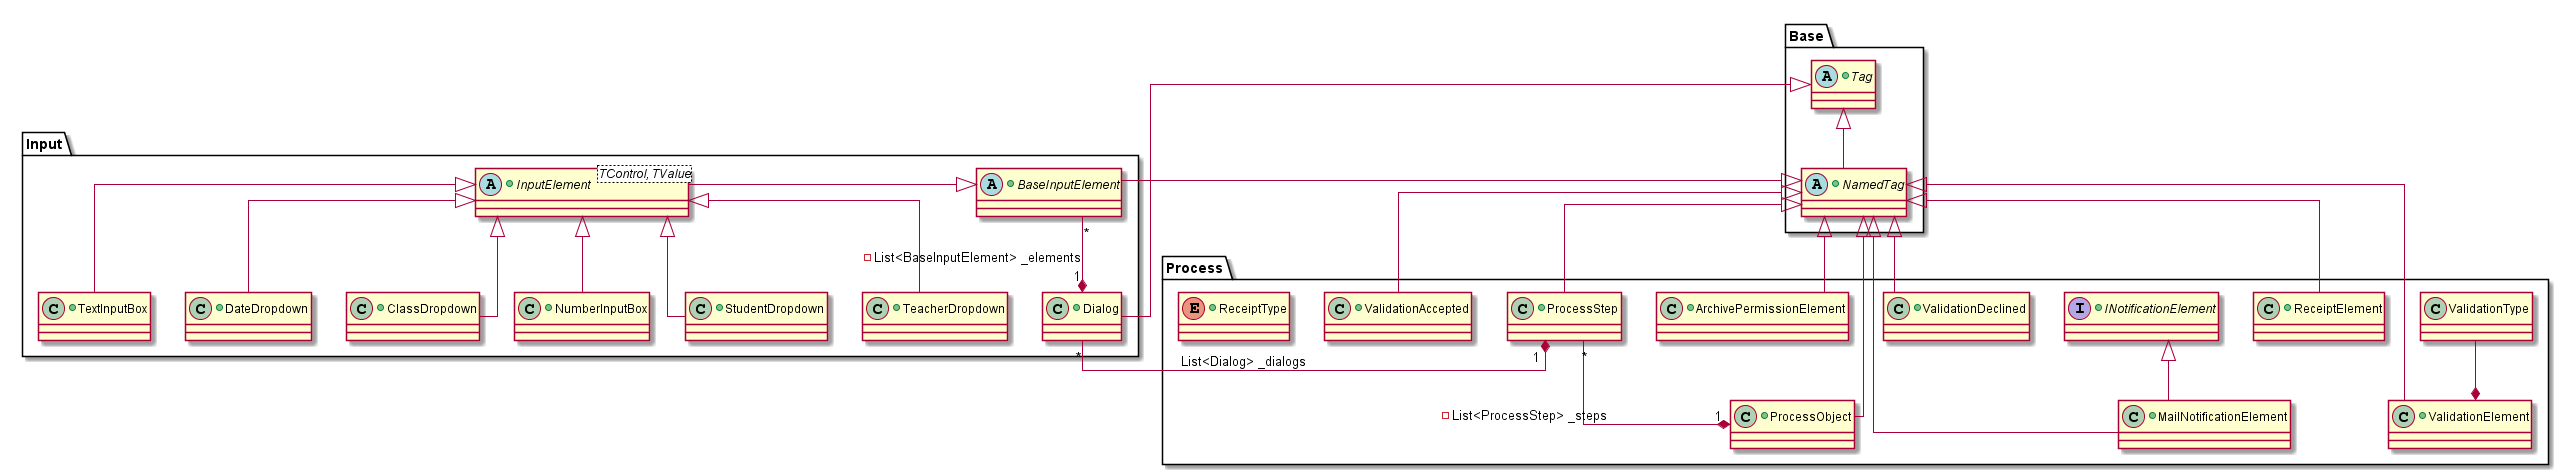

The diagram above was rendered by PlantUML. Its source (embedded in the PNG):
@startuml

skinparam linetype ortho

namespace Base{
    Tag <|-- NamedTag
    
    +abstract class Tag
    {
    }
    
    +abstract class NamedTag
    {
    }
    
   
}

namespace Input{
    InputElement <|-- NumberInputBox
    InputElement <|-- StudentDropdown
    InputElement <|-- TeacherDropdown
    InputElement <|-- TextInputBox
    InputElement <|-- DateDropdown
    InputElement <|-- ClassDropdown
    BaseInputElement <|-right- InputElement 
    Base.NamedTag <|-right- BaseInputElement
    BaseInputElement "*" --* "1" Dialog : -List<BaseInputElement> _elements
    Base.Tag <|-- Dialog
    
    +class NumberInputBox
    {
    }
    
    +class TextInputBox
    {
    }
    
    +class StudentDropdown
    {
    }
    
    +class ClassDropdown
    {
    }
    
    +class TeacherDropdown
    {
    }
    
    +class DateDropdown
    {
    }
    
    +abstract class InputElement<TControl, TValue>
    {
    }
    
    +abstract class BaseInputElement
    {
    }
    
    +class Dialog
    {
    }
}

namespace Process{
    ProcessStep "*" --* "1" ProcessObject : -List<ProcessStep> _steps
    Base.NamedTag <|-- ProcessObject
    Base.NamedTag <|-- ProcessStep
    Base.NamedTag <|-- ArchivePermissionElement
    Base.NamedTag <|-- MailNotificationElement
    INotificationElement <|-- MailNotificationElement
    Base.NamedTag <|-- ReceiptElement
    Base.NamedTag <|-- ValidationAccepted
    Base.NamedTag <|-- ValidationDeclined
    Base.NamedTag <|-- ValidationElement
    ValidationType --* ValidationElement
    Input.Dialog "*" -right-* "1" ProcessStep : -List<Dialog> _dialogs
    
    
    +class ProcessObject
    { 
    }
    
    +class ProcessStep
    {
    }
        
    +class ArchivePermissionElement
    {
    }
    
    +interface INotificationElement
    {        
    }
    
    +class MailNotificationElement
    {
    }
    
    +class ReceiptElement
    {
    }
    
    +enum ReceiptType
    {
    }
    
    +class ValidationAccepted
    {
    }
    
    +class ValidationDeclined
    {
    }
    
    +class ValidationElement
    {
    }
}











@enduml